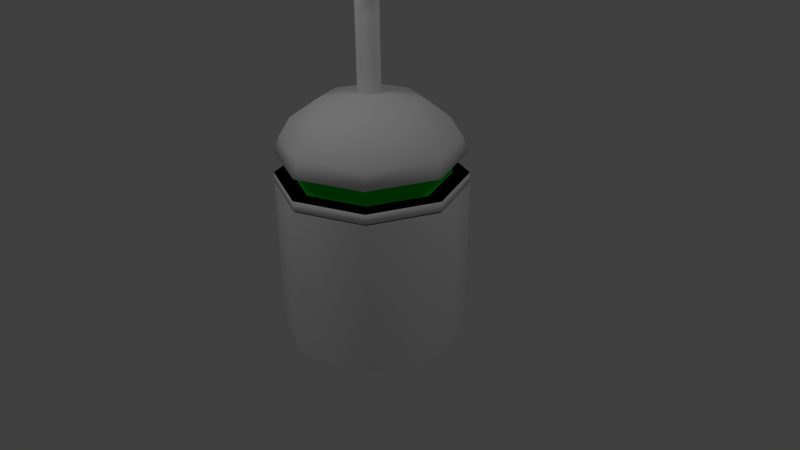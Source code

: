 # Source: rappo.blend  (saved by Blender 2.61.0; exported with 4.5.12 LTS)
import bpy
from mathutils import Matrix  # noqa: F401  (used for matrix-valued properties, if any)

bpy.ops.wm.read_factory_settings(use_empty=True)
scene = bpy.context.scene
scene.name = 'Scene'

# ---- collections
col_collection_1 = bpy.data.collections.new('Collection 1'); scene.collection.children.link(col_collection_1)

# ---- materials (node trees are filled in below, after node groups)
mat_base = bpy.data.materials.new('base')
mat_base.alpha_threshold = 0.0
mat_base.use_transparent_shadow = False
mat_base.roughness = 0.5
mat_base.line_color = (0.0, 0.0, 0.0, 1.0)
mat_eyesbar = bpy.data.materials.new('eyesbar')
mat_eyesbar.alpha_threshold = 0.0
mat_eyesbar.use_transparent_shadow = False
mat_eyesbar.diffuse_color = (0.0, 0.8, 0.02006, 1.0)
mat_eyesbar.roughness = 0.5
mat_eyesbar.line_color = (0.0, 0.0, 0.0, 1.0)
mat_black = bpy.data.materials.new('black')
mat_black.alpha_threshold = 0.0
mat_black.use_transparent_shadow = False
mat_black.diffuse_color = (0.0, 0.0, 0.0, 1.0)
mat_black.roughness = 0.5
mat_black.line_color = (0.0, 0.0, 0.0, 1.0)
mat_electronics = bpy.data.materials.new('electronics')
mat_electronics.alpha_threshold = 0.0
mat_electronics.use_transparent_shadow = False
mat_electronics.diffuse_color = (0.1423, 0.0, 0.8, 1.0)
mat_electronics.roughness = 0.5
mat_electronics.line_color = (0.0, 0.0, 0.0, 1.0)

# ---- material node trees

# ---- world
world_world = bpy.data.worlds.new('World'); scene.world = world_world
world_world.color = (0.05088, 0.05088, 0.05088)
world_world.use_sun_shadow = False
world_world.sun_shadow_jitter_overblur = 0.0
world_world.cycles.sampling_method = 'MANUAL'
world_world.cycles.sample_map_resolution = 256

# ---- cameras
cam_camera = bpy.data.cameras.new('Camera')
cam_camera.clip_end = 100.0
cam_camera.lens = 35.0
cam_camera.sensor_width = 32.0
cam_camera.sensor_height = 18.0
cam_camera.ortho_scale = 7.314
cam_camera.dof.focus_distance = 0.0
cam_camera.dof.aperture_fstop = 128.0

# ---- lights
light_lamp_001 = bpy.data.lights.new('Lamp.001', 'POINT')
light_lamp_001.transmission_factor = 0.0
light_lamp_001.cutoff_distance = 30.0
light_lamp_001.energy = 100.0
light_lamp_001.shadow_buffer_clip_start = 1.001
light_lamp_001.shadow_soft_size = 1.0
light_lamp_001.shadow_maximum_resolution = 0.006
light_lamp_001.use_absolute_resolution = True
light_lamp_001.cycles.use_multiple_importance_sampling = False
light_lamp = bpy.data.lights.new('Lamp', 'POINT')
light_lamp.transmission_factor = 0.0
light_lamp.cutoff_distance = 30.0
light_lamp.energy = 100.0
light_lamp.shadow_buffer_clip_start = 1.001
light_lamp.shadow_soft_size = 1.0
light_lamp.shadow_maximum_resolution = 0.006
light_lamp.use_absolute_resolution = True
light_lamp.cycles.use_multiple_importance_sampling = False

# ---- meshes
me_cube = bpy.data.meshes.new('Cube')
me_cube.from_pydata([(0.8536, 0.8536, -1.0), (0.8536, -0.8536, -1.0), (-0.8536, -0.8536, -1.0), (-0.8536, 0.8536, -1.0), (0.8536, 0.8536, 1.0), (0.8536, -0.8536, 1.0), (-0.8536, -0.8536, 1.0), (-0.8536, 0.8536, 1.0), (1.207, -6.066e-08, -1.0), (-1.207, 2.991e-07, -1.0), (1.207, -6.465e-07, 1.0), (-1.207, 2.529e-07, 1.0), (2.035e-07, 1.207, -1.0), (-8.429e-08, -1.207, -1.0), (3.5e-07, 1.207, 1.0), (-5.853e-07, -1.207, 1.0), (5.96e-08, 1.192e-07, -1.0), (-0.8007, -0.8007, 1.0), (-5.581e-07, -1.132, 1.0), (0.8007, -0.8007, 1.0), (-0.8007, 0.8007, 1.0), (3.193e-07, 1.132, 1.0), (0.8007, 0.8007, 1.0), (-1.132, 2.225e-07, 1.0), (1.132, -6.211e-07, 1.0), (0.8007, 0.8007, -0.6905), (1.132, -6.211e-07, -0.6905), (0.8007, -0.8007, -0.6905), (-1.132, 2.225e-07, -0.6905), (-0.8007, -0.8007, -0.6905), (-0.8007, 0.8007, -0.6905), (3.193e-07, 1.132, -0.6905), (-5.581e-07, -1.132, -0.6905), (-0.1014, -0.1014, -0.6905), (-1.981e-07, -0.1434, -0.6905), (0.1014, -0.1014, -0.6905), (-0.1014, 0.1014, -0.6905), (-8.699e-08, 0.1434, -0.6905), (0.1014, 0.1014, -0.6905), (-0.1434, -1.742e-07, -0.6905), (0.1434, -2.81e-07, -0.6905), (0.1434, -2.81e-07, 0.6138), (0.1014, 0.1014, 0.6138), (0.1014, -0.1014, 0.6138), (-0.1434, -1.742e-07, 0.6138), (-0.1014, -0.1014, 0.6138), (-0.1014, 0.1014, 0.6138), (-8.699e-08, 0.1434, 0.6138), (-1.981e-07, -0.1434, 0.6138), (-1.981e-07, -0.1434, 0.6686), (-0.1014, -0.1014, 0.6686), (0.1014, -0.1014, 0.6686), (-0.1014, 0.1014, 0.6686), (-8.699e-08, 0.1434, 0.6686), (0.1014, 0.1014, 0.6686), (-0.1434, -1.742e-07, 0.6686), (0.1434, -2.81e-07, 0.6686), (0.1014, 0.1014, 0.7216), (0.1434, -2.81e-07, 0.7216), (0.1014, -0.1014, 0.7216), (-0.1014, -0.1014, 0.7216), (-0.1434, -1.742e-07, 0.7216), (-0.1014, 0.1014, 0.7216), (-8.699e-08, 0.1434, 0.7216), (-1.981e-07, -0.1434, 0.7216), (-0.1014, -0.1014, 0.7657), (-1.981e-07, -0.1434, 0.7657), (0.1014, -0.1014, 0.7657), (-0.1014, 0.1014, 0.7657), (-8.699e-08, 0.1434, 0.7657), (0.1014, 0.1014, 0.7657), (-0.1434, -1.742e-07, 0.7657), (0.1434, -2.81e-07, 0.7657), (0.1014, 0.1014, 3.012), (0.1434, -2.81e-07, 3.012), (0.1014, -0.1014, 3.012), (-0.1014, -0.1014, 3.012), (-0.1434, -1.742e-07, 3.012), (-0.1014, 0.1014, 3.012), (-8.699e-08, 0.1434, 3.012), (-1.981e-07, -0.1434, 3.012), (-0.1014, -0.1014, 3.059), (-1.981e-07, -0.1434, 3.059), (0.1014, -0.1014, 3.059), (-0.1014, 0.1014, 3.059), (-8.699e-08, 0.1434, 3.059), (0.1014, 0.1014, 3.059), (-0.1434, -1.742e-07, 3.059), (0.1434, -2.81e-07, 3.059), (0.1014, 0.1014, 3.121), (0.1434, -2.81e-07, 3.121), (0.1014, -0.1014, 3.121), (-0.1014, -0.1014, 3.121), (-0.1434, -1.742e-07, 3.121), (-0.1014, 0.1014, 3.121), (-8.699e-08, 0.1434, 3.121), (-1.981e-07, -0.1434, 3.121), (-0.1014, -0.1014, 3.177), (-1.981e-07, -0.1434, 3.177), (0.1014, -0.1014, 3.177), (-0.1014, 0.1014, 3.177), (-8.699e-08, 0.1434, 3.177), (0.1014, 0.1014, 3.177), (-0.1434, -1.742e-07, 3.177), (0.1434, -2.81e-07, 3.177), (0.2193, -3.065e-07, 3.344), (0.1014, 0.1014, 3.344), (0.1551, -0.1551, 3.344), (-0.1014, -0.1014, 3.344), (-0.2193, -1.431e-07, 3.344), (-0.1551, 0.1551, 3.344), (-8.699e-08, 0.1434, 3.344), (-1.981e-07, -0.1434, 3.344), (-1.427e-07, -2.272e-07, 3.344), (-0.05376, 0.1629, 3.545), (-0.05376, 0.01958, 3.545), (-0.1551, -0.08178, 3.545), (-0.2088, 0.1747, 3.545), (-0.2731, 0.01958, 3.545), (0.178, 0.07892, 3.545), (0.0766, -0.02244, 3.545), (0.0766, -0.1658, 3.545), (0.2317, -0.1775, 3.545), (0.2959, -0.02244, 3.545), (0.1055, -0.04559, 3.931), (0.09039, -0.002741, 3.931), (0.07027, -0.07578, 3.931), (0.06045, -0.07504, 3.931), (0.06045, -0.06595, 3.931), (-0.08484, -0.01739, 3.931), (-0.07737, -0.02381, 3.931), (-0.0884, 0.02886, 3.931), (-0.04742, 0.04848, 3.931), (-0.07095, -0.01739, 3.931), (0.1014, 0.1014, 1.825), (0.1014, 0.1014, 1.889), (0.1014, 0.1014, 1.952), (0.1434, -2.81e-07, 1.825), (0.1434, -2.81e-07, 1.889), (0.1434, -2.81e-07, 1.952), (0.1014, -0.1014, 1.825), (0.1014, -0.1014, 1.889), (0.1014, -0.1014, 1.952), (-0.1014, -0.1014, 1.825), (-0.1014, -0.1014, 1.889), (-0.1014, -0.1014, 1.952), (-0.1434, -1.742e-07, 1.825), (-0.1434, -1.742e-07, 1.889), (-0.1434, -1.742e-07, 1.952), (-0.1014, 0.1014, 1.825), (-0.1014, 0.1014, 1.889), (-0.1014, 0.1014, 1.952), (-8.699e-08, 0.1434, 1.825), (-8.699e-08, 0.1434, 1.889), (-8.699e-08, 0.1434, 1.952), (-1.981e-07, -0.1434, 1.825), (-1.981e-07, -0.1434, 1.889), (-1.981e-07, -0.1434, 1.952), (5.96e-08, 1.192e-07, 1.017), (-8.429e-08, -1.207, 1.017), (2.035e-07, 1.207, 1.017), (-1.207, 2.991e-07, 1.017), (1.207, -6.066e-08, 1.017), (-0.8536, 0.8536, 1.017), (-0.8536, -0.8536, 1.017), (0.8536, -0.8536, 1.017), (0.8536, 0.8536, 1.017), (0.8536, 0.8536, 1.141), (1.207, -6.066e-08, 1.141), (0.8536, -0.8536, 1.141), (-1.207, 2.991e-07, 1.141), (-0.8536, -0.8536, 1.141), (-0.8536, 0.8536, 1.141), (2.035e-07, 1.207, 1.141), (-8.429e-08, -1.207, 1.141), (-5.852e-08, -0.9909, 1.141), (-0.7007, -0.7007, 1.141), (0.7007, -0.7007, 1.141), (-0.7007, 0.7007, 1.141), (1.777e-07, 0.9909, 1.141), (0.7007, 0.7007, 1.141), (-0.9909, 2.728e-07, 1.141), (0.9909, -2.252e-08, 1.141), (0.9909, -2.252e-08, 1.406), (0.7007, 0.7007, 1.406), (0.7007, -0.7007, 1.406), (-0.9909, 2.728e-07, 1.406), (-0.7007, -0.7007, 1.406), (-0.7007, 0.7007, 1.406), (1.777e-07, 0.9909, 1.406), (-5.852e-08, -0.9909, 1.406), (-0.8329, -0.8329, 1.406), (-8.373e-08, -1.178, 1.406), (0.8329, -0.8329, 1.406), (-0.8329, 0.8329, 1.406), (1.971e-07, 1.178, 1.406), (0.8329, 0.8329, 1.406), (-1.178, 2.935e-07, 1.406), (1.178, -5.75e-08, 1.406), (0.7853, 0.7853, 1.615), (1.111, -4.484e-08, 1.615), (0.7853, -0.7853, 1.615), (-0.7853, -0.7853, 1.615), (-1.111, 2.861e-07, 1.615), (-0.7853, 0.7853, 1.615), (1.917e-07, 1.111, 1.615), (-7.303e-08, -1.111, 1.615), (-0.6785, -0.6785, 1.856), (-5.278e-08, -0.9596, 1.856), (0.6785, -0.6785, 1.856), (-0.6785, 0.6785, 1.856), (1.76e-07, 0.9596, 1.856), (0.6785, 0.6785, 1.856), (-0.9596, 2.696e-07, 1.856), (0.9596, -1.639e-08, 1.856), (0.4505, 0.4505, 2.075), (0.6371, 4.847e-08, 2.075), (0.4505, -0.4505, 2.075), (-0.4505, -0.4505, 2.075), (-0.6371, 2.383e-07, 2.075), (-0.4505, 0.4505, 2.075), (1.381e-07, 0.6371, 2.075), (-1.379e-08, -0.6371, 2.075), (-0.1678, -0.1678, 2.173), (3.661e-08, -0.2373, 2.173), (0.1678, -0.1678, 2.173), (-0.1678, 0.1678, 2.173), (9.317e-08, 0.2373, 2.173), (0.1678, 0.1678, 2.173), (-0.2373, 1.811e-07, 2.173), (0.2373, 1.104e-07, 2.173), (6.489e-08, 1.458e-07, 2.173)], [], [(8, 0, 4, 10), (10, 5, 1, 8), (6, 11, 9, 2), (11, 7, 3, 9), (5, 15, 13, 1), (15, 6, 2, 13), (0, 12, 14, 4), (12, 3, 7, 14), (12, 0, 8, 16), (16, 9, 3, 12), (1, 13, 16, 8), (13, 2, 9, 16), (6, 15, 18, 17), (15, 5, 19, 18), (14, 7, 20, 21), (4, 14, 21, 22), (7, 11, 23, 20), (11, 6, 17, 23), (5, 10, 24, 19), (10, 4, 22, 24), (24, 22, 25, 26), (19, 24, 26, 27), (23, 17, 29, 28), (20, 23, 28, 30), (22, 21, 31, 25), (21, 20, 30, 31), (18, 19, 27, 32), (17, 18, 32, 29), (29, 32, 34, 33), (32, 27, 35, 34), (31, 30, 36, 37), (25, 31, 37, 38), (30, 28, 39, 36), (28, 29, 33, 39), (27, 26, 40, 35), (26, 25, 38, 40), (40, 38, 42, 41), (35, 40, 41, 43), (39, 33, 45, 44), (36, 39, 44, 46), (38, 37, 47, 42), (37, 36, 46, 47), (34, 35, 43, 48), (33, 34, 48, 45), (45, 48, 49, 50), (48, 43, 51, 49), (47, 46, 52, 53), (42, 47, 53, 54), (46, 44, 55, 52), (44, 45, 50, 55), (43, 41, 56, 51), (41, 42, 54, 56), (56, 54, 57, 58), (51, 56, 58, 59), (55, 50, 60, 61), (52, 55, 61, 62), (54, 53, 63, 57), (53, 52, 62, 63), (49, 51, 59, 64), (50, 49, 64, 60), (60, 64, 66, 65), (64, 59, 67, 66), (63, 62, 68, 69), (57, 63, 69, 70), (62, 61, 71, 68), (61, 60, 65, 71), (59, 58, 72, 67), (58, 57, 70, 72), (76, 80, 82, 81), (80, 75, 83, 82), (79, 78, 84, 85), (73, 79, 85, 86), (78, 77, 87, 84), (77, 76, 81, 87), (75, 74, 88, 83), (74, 73, 86, 88), (88, 86, 89, 90), (83, 88, 90, 91), (87, 81, 92, 93), (84, 87, 93, 94), (86, 85, 95, 89), (85, 84, 94, 95), (82, 83, 91, 96), (81, 82, 96, 92), (92, 96, 98, 97), (96, 91, 99, 98), (95, 94, 100, 101), (89, 95, 101, 102), (94, 93, 103, 100), (93, 92, 97, 103), (91, 90, 104, 99), (90, 89, 102, 104), (104, 102, 106, 105), (99, 104, 105, 107), (103, 97, 108, 109), (100, 103, 109, 110), (102, 101, 111, 106), (101, 100, 110, 111), (98, 99, 107, 112), (97, 98, 112, 108), (108, 112, 113), (113, 106, 111), (113, 111, 114, 115), (108, 113, 115, 116), (111, 110, 117, 114), (110, 109, 118, 117), (109, 108, 116, 118), (106, 113, 120, 119), (113, 112, 121, 120), (112, 107, 122, 121), (107, 105, 123, 122), (105, 106, 119, 123), (123, 119, 125, 124), (122, 123, 124, 126), (121, 122, 126, 127), (120, 121, 127, 128), (119, 120, 128, 125), (118, 116, 130, 129), (117, 118, 129, 131), (114, 117, 131, 132), (116, 115, 133, 130), (115, 114, 132, 133), (127, 126, 128), (126, 124, 128), (128, 124, 125), (130, 133, 129), (129, 133, 131), (133, 132, 131), (70, 134, 137, 72), (134, 135, 138, 137), (135, 136, 139, 138), (136, 73, 74, 139), (72, 137, 140, 67), (137, 138, 141, 140), (138, 139, 142, 141), (139, 74, 75, 142), (65, 143, 146, 71), (143, 144, 147, 146), (144, 145, 148, 147), (145, 76, 77, 148), (71, 146, 149, 68), (146, 147, 150, 149), (147, 148, 151, 150), (148, 77, 78, 151), (69, 152, 134, 70), (152, 153, 135, 134), (153, 154, 136, 135), (154, 79, 73, 136), (68, 149, 152, 69), (149, 150, 153, 152), (150, 151, 154, 153), (151, 78, 79, 154), (67, 140, 155, 66), (140, 141, 156, 155), (141, 142, 157, 156), (142, 75, 80, 157), (66, 155, 143, 65), (155, 156, 144, 143), (156, 157, 145, 144), (157, 80, 76, 145), (159, 164, 161, 158), (165, 159, 158, 162), (158, 161, 163, 160), (160, 166, 162, 158), (162, 166, 167, 168), (165, 162, 168, 169), (161, 164, 171, 170), (163, 161, 170, 172), (166, 160, 173, 167), (160, 163, 172, 173), (159, 165, 169, 174), (164, 159, 174, 171), (171, 174, 175, 176), (174, 169, 177, 175), (173, 172, 178, 179), (167, 173, 179, 180), (172, 170, 181, 178), (170, 171, 176, 181), (169, 168, 182, 177), (168, 167, 180, 182), (182, 180, 184, 183), (177, 182, 183, 185), (181, 176, 187, 186), (178, 181, 186, 188), (180, 179, 189, 184), (179, 178, 188, 189), (175, 177, 185, 190), (176, 175, 190, 187), (187, 190, 192, 191), (190, 185, 193, 192), (189, 188, 194, 195), (184, 189, 195, 196), (188, 186, 197, 194), (186, 187, 191, 197), (185, 183, 198, 193), (183, 184, 196, 198), (198, 196, 199, 200), (193, 198, 200, 201), (197, 191, 202, 203), (194, 197, 203, 204), (196, 195, 205, 199), (195, 194, 204, 205), (192, 193, 201, 206), (191, 192, 206, 202), (202, 206, 208, 207), (206, 201, 209, 208), (205, 204, 210, 211), (199, 205, 211, 212), (204, 203, 213, 210), (203, 202, 207, 213), (201, 200, 214, 209), (200, 199, 212, 214), (214, 212, 215, 216), (209, 214, 216, 217), (213, 207, 218, 219), (210, 213, 219, 220), (212, 211, 221, 215), (211, 210, 220, 221), (208, 209, 217, 222), (207, 208, 222, 218), (218, 222, 224, 223), (222, 217, 225, 224), (221, 220, 226, 227), (215, 221, 227, 228), (220, 219, 229, 226), (219, 218, 223, 229), (217, 216, 230, 225), (216, 215, 228, 230), (227, 231, 228), (231, 230, 228), (231, 227, 226), (231, 226, 229), (225, 230, 231), (225, 231, 224), (224, 231, 223), (231, 229, 223)])
me_cube.polygons.foreach_set('use_smooth', [True] * 236)
me_cube.polygons.foreach_set('material_index', [0, 0, 0, 0, 0, 0, 0, 0, 0, 0, 0, 0, 0, 0, 0, 0, 0, 0, 0, 0, 3, 3, 3, 3, 3, 3, 3, 3, 3, 3, 3, 3, 3, 3, 3, 3, 0, 0, 0, 0, 0, 0, 0, 0, 0, 0, 0, 0, 0, 0, 0, 0, 0, 0, 0, 0, 0, 0, 0, 0, 0, 0, 0, 0, 0, 0, 0, 0, 0, 0, 0, 0, 0, 0, 0, 0, 0, 0, 0, 0, 0, 0, 0, 0, 0, 0, 0, 0, 0, 0, 0, 0, 0, 0, 0, 0, 0, 0, 0, 0, 0, 0, 0, 0, 0, 0, 0, 0, 0, 0, 0, 0, 0, 0, 0, 0, 0, 0, 0, 0, 0, 0, 0, 0, 0, 0, 0, 0, 0, 0, 0, 0, 0, 0, 0, 0, 0, 0, 0, 0, 0, 0, 0, 0, 0, 0, 0, 0, 0, 0, 0, 0, 0, 0, 0, 0, 0, 0, 0, 0, 2, 2, 2, 2, 0, 0, 0, 0, 0, 0, 0, 0, 2, 2, 2, 2, 2, 2, 2, 2, 1, 1, 1, 1, 1, 1, 1, 1, 2, 2, 2, 2, 2, 2, 2, 2, 0, 0, 0, 0, 0, 0, 0, 0, 0, 0, 0, 0, 0, 0, 0, 0, 0, 0, 0, 0, 0, 0, 0, 0, 0, 0, 0, 0, 0, 0, 0, 0, 0, 0, 0, 0, 0, 0, 0, 0])
_k = set([(0, 8), (0, 12), (1, 8), (1, 13), (2, 9), (2, 13), (3, 9), (3, 12), (4, 10), (4, 14), (5, 10), (5, 15), (6, 11), (6, 15), (7, 11), (7, 14)])
me_cube.attributes.new('sharp_edge', 'BOOLEAN', 'EDGE').data.foreach_set('value', [ (min(e.vertices), max(e.vertices)) in _k for e in me_cube.edges])
_uv = me_cube.uv_layers.new(name='UVMap')
_uv.uv.foreach_set('vector', [0.7163, 0.0006793, 0.7188, 0.07304, 0.4974, 0.07236, 0.4949, 0.0, 0.8597, 0.4695, 0.7573, 0.4692, 0.758, 0.2478, 0.8603, 0.2481, 0.4078, 0.7189, 0.3348, 0.7155, 0.3341, 0.4942, 0.4071, 0.4976, 0.3348, 0.7155, 0.2325, 0.7158, 0.2318, 0.4945, 0.3341, 0.4942, 0.7573, 0.4692, 0.6843, 0.4717, 0.685, 0.2503, 0.758, 0.2478, 0.8376, 0.9055, 0.7353, 0.9052, 0.736, 0.6837, 0.8383, 0.684, 0.7188, 0.07304, 0.7185, 0.1754, 0.4971, 0.1747, 0.4974, 0.07236, 0.7185, 0.1754, 0.7156, 0.2478, 0.4942, 0.2471, 0.4971, 0.1747, 0.3195, 0.2471, 0.2471, 0.1747, 0.2471, 0.07237, 0.3706, 0.1235, 0.3706, 0.1235, 0.4942, 0.1747, 0.4218, 0.2471, 0.3195, 0.2471, 0.3195, 1.321e-08, 0.4218, 0.0, 0.3706, 0.1235, 0.2471, 0.07237, 0.4218, 0.0, 0.4942, 0.07237, 0.4942, 0.1747, 0.3706, 0.1235, 0.1747, 0.4942, 0.07237, 0.4942, 0.07554, 0.4865, 0.1715, 0.4865, 0.07237, 0.4942, 3.962e-08, 0.4218, 0.007652, 0.4186, 0.07554, 0.4865, 0.1747, 0.2471, 0.2471, 0.3195, 0.2394, 0.3226, 0.1715, 0.2547, 0.07237, 0.2471, 0.1747, 0.2471, 0.1715, 0.2547, 0.07554, 0.2547, 0.2471, 0.3195, 0.2471, 0.4218, 0.2394, 0.4186, 0.2394, 0.3226, 0.2471, 0.4218, 0.1747, 0.4942, 0.1715, 0.4865, 0.2394, 0.4186, 3.962e-08, 0.4218, 0.0, 0.3195, 0.007652, 0.3226, 0.007652, 0.4186, 0.0, 0.3195, 0.07237, 0.2471, 0.07554, 0.2547, 0.007652, 0.3226, 0.9073, 0.8739, 0.8389, 0.8707, 0.8383, 0.6837, 0.9068, 0.6869, 0.096, 0.9132, 0.0, 0.913, 0.0005738, 0.726, 0.09658, 0.7262, 0.4965, 0.4796, 0.4942, 0.4117, 0.6813, 0.4122, 0.6836, 0.4801, 0.8313, 0.6837, 0.7353, 0.6834, 0.7359, 0.4963, 0.8319, 0.4966, 0.3278, 0.9063, 0.2318, 0.906, 0.2324, 0.7189, 0.3284, 0.7191, 0.8998, 0.6813, 0.8313, 0.6837, 0.8319, 0.4966, 0.9003, 0.4942, 0.4945, 0.3157, 0.4972, 0.2478, 0.6843, 0.2483, 0.6816, 0.3162, 0.4942, 0.4117, 0.4945, 0.3157, 0.6816, 0.3162, 0.6813, 0.4122, 0.06789, 0.726, 5.282e-08, 0.6581, 0.1012, 0.6161, 0.1098, 0.6247, 5.282e-08, 0.6581, 0.0, 0.5621, 0.1012, 0.604, 0.1012, 0.6161, 0.2318, 0.5621, 0.2318, 0.6581, 0.1306, 0.6161, 0.1306, 0.604, 0.1639, 0.4942, 0.2318, 0.5621, 0.1306, 0.604, 0.122, 0.5954, 0.2318, 0.6581, 0.1639, 0.726, 0.122, 0.6247, 0.1306, 0.6161, 0.1639, 0.726, 0.06789, 0.726, 0.1098, 0.6247, 0.122, 0.6247, 0.0, 0.5621, 0.06789, 0.4942, 0.1098, 0.5954, 0.1012, 0.604, 0.06789, 0.4942, 0.1639, 0.4942, 0.122, 0.5954, 0.1098, 0.5954, 0.9601, 0.7083, 0.9515, 0.7086, 0.9511, 0.5643, 0.9597, 0.5639, 0.9878, 0.1964, 1.0, 0.1965, 0.9987, 0.3409, 0.9865, 0.3408, 0.4804, 0.4942, 0.4891, 0.4946, 0.49, 0.6389, 0.4813, 0.6385, 0.4683, 0.4943, 0.4804, 0.4942, 0.4813, 0.6385, 0.4692, 0.6386, 0.9515, 0.7086, 0.9394, 0.7087, 0.9389, 0.5643, 0.9511, 0.5643, 0.9394, 0.7087, 0.9308, 0.7084, 0.9303, 0.564, 0.9389, 0.5643, 0.9792, 0.1967, 0.9878, 0.1964, 0.9865, 0.3408, 0.9778, 0.341, 0.4549, 0.4942, 0.4671, 0.4948, 0.4595, 0.639, 0.4474, 0.6384, 0.4474, 0.6384, 0.4595, 0.639, 0.4592, 0.6451, 0.4471, 0.6445, 0.9778, 0.341, 0.9865, 0.3408, 0.9865, 0.3469, 0.9778, 0.3471, 0.9389, 0.5643, 0.9303, 0.564, 0.9303, 0.5579, 0.9389, 0.5582, 0.9511, 0.5643, 0.9389, 0.5643, 0.9389, 0.5582, 0.9511, 0.5582, 0.4692, 0.6386, 0.4813, 0.6385, 0.4813, 0.6445, 0.4692, 0.6446, 0.4813, 0.6385, 0.49, 0.6389, 0.49, 0.6449, 0.4813, 0.6445, 0.9865, 0.3408, 0.9987, 0.3409, 0.9986, 0.347, 0.9865, 0.3469, 0.9597, 0.5639, 0.9511, 0.5643, 0.9511, 0.5582, 0.9596, 0.5579, 0.9596, 0.5579, 0.9511, 0.5582, 0.951, 0.5523, 0.9596, 0.552, 0.9865, 0.3469, 0.9986, 0.347, 0.9986, 0.3528, 0.9864, 0.3527, 0.4813, 0.6445, 0.49, 0.6449, 0.49, 0.6508, 0.4814, 0.6504, 0.4692, 0.6446, 0.4813, 0.6445, 0.4814, 0.6504, 0.4692, 0.6505, 0.9511, 0.5582, 0.9389, 0.5582, 0.9389, 0.5524, 0.951, 0.5523, 0.9389, 0.5582, 0.9303, 0.5579, 0.9303, 0.5521, 0.9389, 0.5524, 0.9778, 0.3471, 0.9865, 0.3469, 0.9864, 0.3527, 0.9777, 0.353, 0.4471, 0.6445, 0.4592, 0.6451, 0.4589, 0.651, 0.4468, 0.6503, 0.4468, 0.6503, 0.4589, 0.651, 0.4586, 0.6558, 0.4465, 0.6552, 0.9777, 0.353, 0.9864, 0.3527, 0.9864, 0.3576, 0.9777, 0.3579, 0.9389, 0.5524, 0.9303, 0.5521, 0.9303, 0.5472, 0.9389, 0.5475, 0.951, 0.5523, 0.9389, 0.5524, 0.9389, 0.5475, 0.951, 0.5474, 0.4692, 0.6505, 0.4814, 0.6504, 0.4814, 0.6553, 0.4693, 0.6554, 0.4814, 0.6504, 0.49, 0.6508, 0.4901, 0.6557, 0.4814, 0.6553, 0.9864, 0.3527, 0.9986, 0.3528, 0.9985, 0.3577, 0.9864, 0.3576, 0.9596, 0.552, 0.951, 0.5523, 0.951, 0.5474, 0.9596, 0.5471, 0.4335, 0.9036, 0.4457, 0.9042, 0.4454, 0.9094, 0.4333, 0.9088, 0.9754, 0.6065, 0.9841, 0.6062, 0.984, 0.6115, 0.9754, 0.6117, 0.9381, 0.2988, 0.9295, 0.2985, 0.9295, 0.2933, 0.9381, 0.2936, 0.9503, 0.2988, 0.9381, 0.2988, 0.9381, 0.2936, 0.9502, 0.2936, 0.4708, 0.9039, 0.4829, 0.9038, 0.483, 0.909, 0.4708, 0.9091, 0.4829, 0.9038, 0.4916, 0.9042, 0.4916, 0.9094, 0.483, 0.909, 0.9841, 0.6062, 0.9962, 0.6063, 0.9962, 0.6116, 0.984, 0.6115, 0.9589, 0.2985, 0.9503, 0.2988, 0.9502, 0.2936, 0.9588, 0.2932, 0.9588, 0.2932, 0.9502, 0.2936, 0.9502, 0.2867, 0.9588, 0.2864, 0.984, 0.6115, 0.9962, 0.6116, 0.9961, 0.6184, 0.984, 0.6183, 0.483, 0.909, 0.4916, 0.9094, 0.4917, 0.9162, 0.483, 0.9159, 0.4708, 0.9091, 0.483, 0.909, 0.483, 0.9159, 0.4709, 0.9159, 0.9502, 0.2936, 0.9381, 0.2936, 0.9381, 0.2867, 0.9502, 0.2867, 0.9381, 0.2936, 0.9295, 0.2933, 0.9295, 0.2864, 0.9381, 0.2867, 0.9754, 0.6117, 0.984, 0.6115, 0.984, 0.6183, 0.9753, 0.6186, 0.4333, 0.9088, 0.4454, 0.9094, 0.4451, 0.9163, 0.4329, 0.9156, 0.4329, 0.9156, 0.4451, 0.9163, 0.4447, 0.9225, 0.4326, 0.9218, 0.9753, 0.6186, 0.984, 0.6183, 0.9839, 0.6245, 0.9752, 0.6248, 0.9381, 0.2867, 0.9295, 0.2864, 0.9295, 0.2803, 0.938, 0.2806, 0.9502, 0.2867, 0.9381, 0.2867, 0.938, 0.2806, 0.9502, 0.2805, 0.4709, 0.9159, 0.483, 0.9159, 0.483, 0.922, 0.4709, 0.9221, 0.483, 0.9159, 0.4917, 0.9162, 0.4917, 0.9224, 0.483, 0.922, 0.984, 0.6183, 0.9961, 0.6184, 0.9961, 0.6246, 0.9839, 0.6245, 0.9588, 0.2864, 0.9502, 0.2867, 0.9502, 0.2805, 0.9588, 0.2802, 0.9588, 0.2802, 0.9502, 0.2805, 0.9501, 0.262, 0.9665, 0.2618, 0.9839, 0.6245, 0.9961, 0.6246, 0.9992, 0.6428, 0.9806, 0.6427, 0.424, 0.9216, 0.4326, 0.9218, 0.4316, 0.9403, 0.4153, 0.9396, 0.4709, 0.9221, 0.483, 0.922, 0.4863, 0.9401, 0.4677, 0.9402, 0.9502, 0.2805, 0.938, 0.2806, 0.938, 0.2621, 0.9501, 0.262, 0.938, 0.2806, 0.9295, 0.2803, 0.9216, 0.2619, 0.938, 0.2621, 0.4447, 0.9225, 0.4533, 0.9232, 0.4601, 0.9419, 0.4438, 0.9409, 0.4326, 0.9218, 0.4447, 0.9225, 0.4438, 0.9409, 0.4316, 0.9403, 0.7077, 0.4864, 0.6956, 0.4864, 0.7016, 0.4717, 0.6843, 0.4876, 0.6843, 0.4717, 0.6956, 0.4764, 0.6895, 0.7353, 0.7041, 0.7353, 0.7041, 0.7579, 0.6895, 0.7578, 0.6748, 0.7357, 0.6895, 0.7353, 0.6895, 0.7578, 0.6748, 0.7583, 0.938, 0.2621, 0.9216, 0.2619, 0.9152, 0.2396, 0.9316, 0.2398, 0.4677, 0.9402, 0.4863, 0.9401, 0.4867, 0.9621, 0.4681, 0.9622, 0.4153, 0.9396, 0.4316, 0.9403, 0.4241, 0.9622, 0.4078, 0.9615, 0.5708, 0.7355, 0.5854, 0.7353, 0.5845, 0.758, 0.5699, 0.7583, 0.5854, 0.7353, 0.6002, 0.7356, 0.5992, 0.7584, 0.5845, 0.758, 0.4438, 0.9409, 0.4601, 0.9419, 0.4677, 0.9647, 0.4514, 0.9637, 0.9806, 0.6427, 0.9992, 0.6428, 1.0, 0.6648, 0.9814, 0.6646, 0.9665, 0.2618, 0.9501, 0.262, 0.9589, 0.2397, 0.9752, 0.2395, 0.9752, 0.2395, 0.9589, 0.2397, 0.9532, 0.1966, 0.9566, 0.1964, 0.9814, 0.6646, 1.0, 0.6648, 0.989, 0.7082, 0.9844, 0.7082, 0.4514, 0.9637, 0.4677, 0.9647, 0.4447, 1.006, 0.4436, 1.006, 0.5845, 0.758, 0.5992, 0.7584, 0.5904, 0.8008, 0.5895, 0.8008, 0.5699, 0.7583, 0.5845, 0.758, 0.5895, 0.8008, 0.5818, 0.8008, 0.4078, 0.9615, 0.4241, 0.9622, 0.4274, 1.005, 0.4264, 1.005, 0.4681, 0.9622, 0.4867, 0.9621, 0.4829, 1.006, 0.4783, 1.006, 0.9316, 0.2398, 0.9152, 0.2396, 0.9336, 0.1965, 0.937, 0.1966, 0.6748, 0.7583, 0.6895, 0.7578, 0.6857, 0.8006, 0.6847, 0.8007, 0.6895, 0.7578, 0.7041, 0.7579, 0.6934, 0.8005, 0.6857, 0.8006, 0.4973, 0.4888, 0.4963, 0.4884, 0.4977, 0.4879, 0.4963, 0.4884, 0.4942, 0.4837, 0.4977, 0.4879, 0.4977, 0.4879, 0.4942, 0.4837, 0.4977, 0.4801, 0.4982, 0.4888, 0.4977, 0.4879, 0.4992, 0.4884, 0.4992, 0.4884, 0.4977, 0.4879, 0.5013, 0.4837, 0.4977, 0.4879, 0.4977, 0.4801, 0.5013, 0.4837, 0.951, 0.5474, 0.9507, 0.4302, 0.9593, 0.4298, 0.9596, 0.5471, 0.9507, 0.4302, 0.9506, 0.4231, 0.9592, 0.4228, 0.9593, 0.4298, 0.9506, 0.4231, 0.9506, 0.4161, 0.9592, 0.4157, 0.9592, 0.4228, 0.9506, 0.4161, 0.9503, 0.2988, 0.9589, 0.2985, 0.9592, 0.4157, 0.9985, 0.3577, 0.9974, 0.475, 0.9853, 0.4749, 0.9864, 0.3576, 0.9974, 0.475, 0.9974, 0.482, 0.9852, 0.4819, 0.9853, 0.4749, 0.9974, 0.482, 0.9973, 0.4891, 0.9852, 0.489, 0.9852, 0.4819, 0.9973, 0.4891, 0.9962, 0.6063, 0.9841, 0.6062, 0.9852, 0.489, 0.4901, 0.6557, 0.4908, 0.7729, 0.4821, 0.7725, 0.4814, 0.6553, 0.4908, 0.7729, 0.4908, 0.7799, 0.4822, 0.7795, 0.4821, 0.7725, 0.4908, 0.7799, 0.4909, 0.7869, 0.4822, 0.7866, 0.4822, 0.7795, 0.4909, 0.7869, 0.4916, 0.9042, 0.4829, 0.9038, 0.4822, 0.7866, 0.4814, 0.6553, 0.4821, 0.7725, 0.47, 0.7726, 0.4693, 0.6554, 0.4821, 0.7725, 0.4822, 0.7795, 0.47, 0.7796, 0.47, 0.7726, 0.4822, 0.7795, 0.4822, 0.7866, 0.4701, 0.7866, 0.47, 0.7796, 0.4822, 0.7866, 0.4829, 0.9038, 0.4708, 0.9039, 0.4701, 0.7866, 0.9389, 0.5475, 0.9385, 0.4302, 0.9507, 0.4302, 0.951, 0.5474, 0.9385, 0.4302, 0.9385, 0.4232, 0.9506, 0.4231, 0.9507, 0.4302, 0.9385, 0.4232, 0.9385, 0.4161, 0.9506, 0.4161, 0.9506, 0.4231, 0.9385, 0.4161, 0.9381, 0.2988, 0.9503, 0.2988, 0.9506, 0.4161, 0.9303, 0.5472, 0.9299, 0.4299, 0.9385, 0.4302, 0.9389, 0.5475, 0.9299, 0.4299, 0.9299, 0.4229, 0.9385, 0.4232, 0.9385, 0.4302, 0.9299, 0.4229, 0.9299, 0.4158, 0.9385, 0.4161, 0.9385, 0.4232, 0.9299, 0.4158, 0.9295, 0.2985, 0.9381, 0.2988, 0.9385, 0.4161, 0.9864, 0.3576, 0.9853, 0.4749, 0.9766, 0.4751, 0.9777, 0.3579, 0.9853, 0.4749, 0.9852, 0.4819, 0.9765, 0.4822, 0.9766, 0.4751, 0.9852, 0.4819, 0.9852, 0.489, 0.9765, 0.4892, 0.9765, 0.4822, 0.9852, 0.489, 0.9841, 0.6062, 0.9754, 0.6065, 0.9765, 0.4892, 0.4586, 0.6558, 0.4525, 0.773, 0.4404, 0.7724, 0.4465, 0.6552, 0.4525, 0.773, 0.4522, 0.78, 0.44, 0.7794, 0.4404, 0.7724, 0.4522, 0.78, 0.4518, 0.787, 0.4397, 0.7864, 0.44, 0.7794, 0.4518, 0.787, 0.4457, 0.9042, 0.4335, 0.9036, 0.4397, 0.7864, 0.1747, 2.641e-08, 0.2471, 0.07237, 0.2471, 0.1747, 0.1235, 0.1235, 0.07237, 0.0, 0.1747, 2.641e-08, 0.1235, 0.1235, 2.641e-08, 0.07237, 0.1235, 0.1235, 0.2471, 0.1747, 0.1747, 0.2471, 0.07237, 0.2471, 0.07237, 0.2471, 0.0, 0.1747, 2.641e-08, 0.07237, 0.1235, 0.1235, 0.9297, 0.7087, 0.9322, 0.7811, 0.9184, 0.7811, 0.916, 0.7087, 0.5249, 0.8376, 0.5265, 0.7353, 0.5402, 0.7355, 0.5386, 0.8378, 0.3964, 0.8212, 0.3944, 0.8942, 0.3806, 0.8945, 0.3827, 0.8215, 0.3942, 0.7189, 0.3964, 0.8212, 0.3827, 0.8215, 0.3805, 0.7191, 0.9322, 0.7811, 0.9319, 0.8834, 0.9181, 0.8834, 0.9184, 0.7811, 0.9319, 0.8834, 0.929, 0.9558, 0.9152, 0.9558, 0.9181, 0.8834, 0.5265, 0.9106, 0.5249, 0.8376, 0.5386, 0.8378, 0.5403, 0.9108, 0.6142, 0.7353, 0.6139, 0.8377, 0.6002, 0.8376, 0.6005, 0.7353, 0.4218, 0.4942, 0.3195, 0.4942, 0.3286, 0.4721, 0.4126, 0.4721, 0.3195, 0.4942, 0.2471, 0.4218, 0.2692, 0.4126, 0.3286, 0.4721, 0.4218, 0.2471, 0.4942, 0.3195, 0.4721, 0.3286, 0.4126, 0.2692, 0.3195, 0.2471, 0.4218, 0.2471, 0.4126, 0.2692, 0.3286, 0.2692, 0.4942, 0.3195, 0.4942, 0.4218, 0.4721, 0.4126, 0.4721, 0.3286, 0.4942, 0.4218, 0.4218, 0.4942, 0.4126, 0.4721, 0.4721, 0.4126, 0.2471, 0.4218, 0.2471, 0.3195, 0.2692, 0.3286, 0.2692, 0.4126, 0.2471, 0.3195, 0.3195, 0.2471, 0.3286, 0.2692, 0.2692, 0.3286, 0.1787, 0.7261, 0.1807, 0.7855, 0.1514, 0.7854, 0.1494, 0.726, 0.4942, 0.8193, 0.4955, 0.7353, 0.5248, 0.7357, 0.5235, 0.8197, 0.7353, 0.8193, 0.7336, 0.8792, 0.7043, 0.8799, 0.706, 0.8199, 0.7334, 0.7353, 0.7353, 0.8193, 0.706, 0.8199, 0.7041, 0.7359, 0.1807, 0.7855, 0.1805, 0.8695, 0.1512, 0.8694, 0.1514, 0.7854, 0.1805, 0.8695, 0.1781, 0.9289, 0.1488, 0.9288, 0.1512, 0.8694, 0.4955, 0.8792, 0.4942, 0.8193, 0.5235, 0.8197, 0.5249, 0.8797, 0.5699, 0.7354, 0.5696, 0.8194, 0.5403, 0.8193, 0.5405, 0.7353, 0.5727, 0.7161, 0.6567, 0.7161, 0.6647, 0.7353, 0.5648, 0.7353, 0.6567, 0.7161, 0.7161, 0.6567, 0.7353, 0.6647, 0.6647, 0.7353, 0.5727, 0.5133, 0.5133, 0.5727, 0.4942, 0.5648, 0.5648, 0.4942, 0.6567, 0.5133, 0.5727, 0.5133, 0.5648, 0.4942, 0.6647, 0.4942, 0.5133, 0.5727, 0.5133, 0.6567, 0.4942, 0.6647, 0.4942, 0.5648, 0.5133, 0.6567, 0.5727, 0.7161, 0.5648, 0.7353, 0.4942, 0.6647, 0.7161, 0.6567, 0.7161, 0.5727, 0.7353, 0.5648, 0.7353, 0.6647, 0.7161, 0.5727, 0.6567, 0.5133, 0.6647, 0.4942, 0.7353, 0.5648, 0.3789, 0.7189, 0.3805, 0.7895, 0.357, 0.792, 0.3556, 0.7254, 0.09658, 0.8258, 0.09814, 0.726, 0.1215, 0.7292, 0.12, 0.8234, 0.8606, 0.3087, 0.8644, 0.2375, 0.8876, 0.2444, 0.8841, 0.3115, 0.8603, 0.4085, 0.8606, 0.3087, 0.8841, 0.3115, 0.8838, 0.4057, 0.3805, 0.7895, 0.3789, 0.8893, 0.3556, 0.8861, 0.357, 0.792, 0.3789, 0.8893, 0.3752, 0.9599, 0.3521, 0.9527, 0.3556, 0.8861, 0.09821, 0.8971, 0.09658, 0.8258, 0.12, 0.8234, 0.1216, 0.8906, 0.2318, 0.726, 0.2315, 0.8258, 0.2081, 0.8229, 0.2084, 0.7287, 0.2084, 0.7287, 0.2081, 0.8229, 0.1809, 0.8164, 0.1812, 0.7351, 0.1216, 0.8906, 0.12, 0.8234, 0.1475, 0.8175, 0.1488, 0.8756, 0.887, 0.4717, 0.8838, 0.4057, 0.9113, 0.3992, 0.9141, 0.4563, 0.357, 0.792, 0.3556, 0.8861, 0.3284, 0.8793, 0.3296, 0.798, 0.8838, 0.4057, 0.8841, 0.3115, 0.9116, 0.3179, 0.9113, 0.3992, 0.8841, 0.3115, 0.8876, 0.2444, 0.9146, 0.2599, 0.9116, 0.3179, 0.12, 0.8234, 0.1215, 0.7292, 0.1487, 0.7362, 0.1475, 0.8175, 0.3556, 0.7254, 0.357, 0.792, 0.3296, 0.798, 0.3284, 0.7404, 0.7188, 0.05753, 0.7763, 6.603e-09, 0.79, 0.033, 0.7518, 0.0712, 0.7188, 0.1389, 0.7188, 0.05753, 0.7518, 0.0712, 0.7518, 0.1252, 0.9152, 0.1389, 0.8577, 0.1964, 0.844, 0.1634, 0.8822, 0.1252, 0.9152, 0.05753, 0.9152, 0.1389, 0.8822, 0.1252, 0.8822, 0.0712, 0.7763, 6.603e-09, 0.8577, 0.0, 0.844, 0.033, 0.79, 0.033, 0.8577, 0.0, 0.9152, 0.05753, 0.8822, 0.0712, 0.844, 0.033, 0.7763, 0.1964, 0.7188, 0.1389, 0.7518, 0.1252, 0.79, 0.1634, 0.8577, 0.1964, 0.7763, 0.1964, 0.79, 0.1634, 0.844, 0.1634, 0.844, 0.1634, 0.79, 0.1634, 0.807, 0.1225, 0.8271, 0.1225, 0.79, 0.1634, 0.7518, 0.1252, 0.7927, 0.1083, 0.807, 0.1225, 0.844, 0.033, 0.8822, 0.0712, 0.8413, 0.08815, 0.8271, 0.07393, 0.79, 0.033, 0.844, 0.033, 0.8271, 0.07393, 0.807, 0.07393, 0.8822, 0.0712, 0.8822, 0.1252, 0.8413, 0.1083, 0.8413, 0.08815, 0.8822, 0.1252, 0.844, 0.1634, 0.8271, 0.1225, 0.8413, 0.1083, 0.7518, 0.1252, 0.7518, 0.0712, 0.7927, 0.08815, 0.7927, 0.1083, 0.7518, 0.0712, 0.79, 0.033, 0.807, 0.07393, 0.7927, 0.08815, 0.8271, 0.07393, 0.817, 0.09821, 0.807, 0.07393, 0.817, 0.09821, 0.7927, 0.08815, 0.807, 0.07393, 0.817, 0.09821, 0.8271, 0.07393, 0.8413, 0.08815, 0.817, 0.09821, 0.8413, 0.08815, 0.8413, 0.1083, 0.7927, 0.1083, 0.7927, 0.08815, 0.817, 0.09821, 0.7927, 0.1083, 0.817, 0.09821, 0.807, 0.1225, 0.807, 0.1225, 0.817, 0.09821, 0.8271, 0.1225, 0.817, 0.09821, 0.8413, 0.1083, 0.8271, 0.1225])
me_cube.materials.append(mat_base)
me_cube.materials.append(mat_eyesbar)
me_cube.materials.append(mat_black)
me_cube.materials.append(mat_electronics)
me_cube.use_remesh_preserve_volume = False
me_cube.use_remesh_preserve_attributes = False
me_cube.use_mirror_vertex_groups = False
me_cube.update()
arm_armature = bpy.data.armatures.new('Armature')  # bones are not reproduced

# ---- objects
ob_lamp_001 = bpy.data.objects.new('Lamp.001', light_lamp_001)
ob_armature = bpy.data.objects.new('Armature', arm_armature)
ob_cube = bpy.data.objects.new('Cube', me_cube)
ob_lamp = bpy.data.objects.new('Lamp', light_lamp)
ob_camera = bpy.data.objects.new('Camera', cam_camera)

# ---- transforms, parenting, visibility, modifiers, constraints
ob_lamp_001.location = (-0.794, -3.601, 5.153)
ob_lamp_001.rotation_euler = (0.6503, 0.05522, 1.866)
ob_lamp_001.lock_rotations_4d = False
ob_lamp_001.empty_display_type = 'ARROWS'
ob_lamp_001.color = (0.0, 0.0, 0.0, 0.0)
ob_lamp_001.lineart.crease_threshold = 0.0
ob_armature.location = (0.0, 0.0, -0.7435)
ob_armature.lineart.crease_threshold = 0.0
ob_cube.parent = ob_armature
ob_cube.matrix_parent_inverse = Matrix(((1.0, 0.0, 0.0, 0.0), (0.0, 1.0, 0.0, 0.0), (0.0, 0.0, 1.0, 0.7435), (0.0, 0.0, 0.0, 1.0)))
ob_cube.location = (0.0, 0.0, 0.0)
ob_cube.lock_rotations_4d = False
ob_cube.empty_display_type = 'ARROWS'
ob_cube.lineart.crease_threshold = 0.0
_vg = ob_cube.vertex_groups.new(name='coperchio')
_vg.add([158, 159, 160, 161, 162, 163, 164, 165, 166, 167, 168, 169, 170, 171, 172, 173, 174, 175, 176, 177, 178, 179, 180, 181, 182, 183, 184, 185, 186, 187, 188, 189, 190, 191, 192, 193, 194, 195, 196, 197, 198, 199, 200, 201, 202, 203, 204, 205, 206, 207, 208, 209, 210, 211, 212, 213, 214, 215, 216, 217, 218, 219, 220, 221, 222, 223, 224, 225, 226, 227, 228, 229, 230, 231], 1.0, 'REPLACE')
_vg = ob_cube.vertex_groups.new(name='artiglio')
for _i, _w in zip([89, 90, 91, 92, 93, 94, 95, 96, 97, 98, 99, 100, 101, 102, 103, 104, 105, 106, 107, 108, 109, 110, 111, 112, 113, 114, 115, 116, 117, 118, 119, 120, 121, 122, 123, 124, 125, 126, 127, 128, 129, 130, 131, 132, 133], [1.0, 1.0, 1.0, 1.0, 1.0, 1.0, 1.0, 1.0, 0.8787, 0.8845, 0.8898, 0.8876, 0.8833, 0.8806, 0.8873, 0.8899, 1.004, 1.003, 1.001, 0.9909, 0.9893, 0.9882, 0.9925, 1.001, 1.0, 1.036, 1.084, 1.043, 1.022, 1.025, 1.076, 1.113, 1.07, 1.052, 1.052, 1.009, 1.01, 1.01, 1.011, 1.011, 1.007, 1.007, 1.006, 1.008, 1.007]): _vg.add([_i], _w, 'REPLACE')
_vg = ob_cube.vertex_groups.new(name='b1')
_vg.add([73, 74, 75, 76, 77, 78, 79, 80, 81, 82, 83, 84, 85, 86, 87, 88, 89, 90, 91, 92, 93, 94, 95, 96, 134, 135, 136, 137, 138, 139, 140, 141, 142, 143, 144, 145, 146, 147, 148, 149, 150, 151, 152, 153, 154, 155, 156, 157], 1.0, 'REPLACE')
_vg = ob_cube.vertex_groups.new(name='b2')
_vg.add([41, 42, 43, 44, 45, 46, 47, 48, 49, 50, 51, 52, 53, 54, 55, 56, 57, 58, 59, 60, 61, 62, 63, 64, 65, 66, 67, 68, 69, 70, 71, 72, 134, 135, 136, 137, 138, 139, 140, 141, 142, 143, 144, 145, 146, 147, 148, 149, 150, 151, 152, 153, 154, 155, 156, 157], 1.0, 'REPLACE')
_vg = ob_cube.vertex_groups.new(name='b3')
_vg.add([31, 32, 33, 34, 35, 36, 37, 38, 39, 40, 41, 42, 43, 44, 45, 46, 47, 48, 49, 50, 51, 52, 53, 54, 55, 56, 57, 58, 59, 60, 61, 62, 63, 64, 65, 66, 67, 68, 69, 70, 71, 72], 1.0, 'REPLACE')
_vg = ob_cube.vertex_groups.new(name='root')
for _i, _w in zip([0, 1, 2, 3, 4, 5, 6, 7, 8, 9, 12, 13, 14, 15, 16, 17, 18, 19, 20, 21, 22, 25, 26, 27, 28, 29, 30, 31, 32, 33, 34, 35, 36, 37, 38, 39, 40], [0.9396, 0.9372, 0.895, 0.9022, 0.1837, 0.1671, 0.1707, 0.154, 0.9938, 0.8903, 0.9173, 0.9176, 0.297, 0.2944, 0.9981, 0.1826, 0.2906, 0.1836, 0.165, 0.2931, 0.1986, 0.8258, 0.9961, 0.8107, 0.6337, 0.6656, 0.666, 0.7284, 0.7219, 0.9911, 0.9923, 0.9948, 0.9911, 0.9925, 0.9952, 0.9906, 0.9976]): _vg.add([_i], _w, 'REPLACE')
_m = ob_cube.modifiers.new('Armature', 'ARMATURE')
_m.object = ob_armature
ob_lamp.location = (4.076, 1.005, 5.904)
ob_lamp.rotation_euler = (0.6503, 0.05522, 1.866)
ob_lamp.lock_rotations_4d = False
ob_lamp.empty_display_type = 'ARROWS'
ob_lamp.color = (0.0, 0.0, 0.0, 0.0)
ob_lamp.lineart.crease_threshold = 0.0
ob_camera.location = (7.481, -6.508, 5.344)
ob_camera.rotation_euler = (1.109, 0.01082, 0.8149)
ob_camera.lock_rotations_4d = False
ob_camera.empty_display_type = 'ARROWS'
ob_camera.color = (0.0, 0.0, 0.0, 0.0)
ob_camera.display_type = 'WIRE'
ob_camera.lineart.crease_threshold = 0.0

# ---- collection membership
col_collection_1.objects.link(ob_lamp_001)
col_collection_1.objects.link(ob_armature)
col_collection_1.objects.link(ob_cube)
col_collection_1.objects.link(ob_lamp)
col_collection_1.objects.link(ob_camera)

# ---- scene / render settings (as saved in the file)
scene.camera = ob_camera
scene.frame_start = 1; scene.frame_end = 80; scene.frame_set(63)
scene.render.engine = 'BLENDER_EEVEE_NEXT'
scene.render.image_settings.color_mode = 'RGB'
scene.render.image_settings.compression = 90
scene.render.resolution_percentage = 50
scene.render.dither_intensity = 0.0
scene.render.bake_margin = 2
scene.render.bake_bias = 0.0
scene.cycles.use_denoising = False
scene.cycles.samples = 10
scene.cycles.sampling_pattern = 'TABULATED_SOBOL'
scene.cycles.light_sampling_threshold = 0.0
scene.cycles.use_adaptive_sampling = False
scene.cycles.use_light_tree = False
scene.cycles.blur_glossy = 0.0
scene.cycles.volume_bounces = 1
scene.cycles.pixel_filter_type = 'GAUSSIAN'
scene.cycles.sample_clamp_indirect = 0.0
scene.view_settings.view_transform = 'Standard'
bpy.context.view_layer.update()
